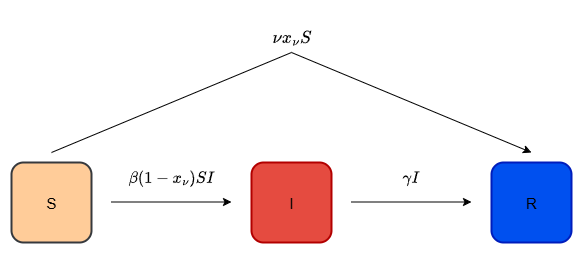

The diagram above was exported from draw.io. Its source (the exported page's mxGraphModel, read from the mxfile embedded in the PNG):
<mxGraphModel dx="1213" dy="730" grid="1" gridSize="10" guides="1" tooltips="1" connect="1" arrows="1" fold="1" page="1" pageScale="1" pageWidth="850" pageHeight="1100" math="1" shadow="0">
  <root>
    <mxCell id="0" />
    <mxCell id="1" parent="0" />
    <mxCell id="r43U8z1P-nCa31MELR_8-1" value="" style="rounded=1;whiteSpace=wrap;html=1;fillColor=light-dark(#FFCC99,#115E0C);strokeColor=light-dark(#36393D,#FFFFFF);strokeWidth=2;" parent="1" vertex="1">
      <mxGeometry x="120" y="280" width="80" height="80" as="geometry" />
    </mxCell>
    <mxCell id="r43U8z1P-nCa31MELR_8-2" value="" style="endArrow=classic;html=1;rounded=0;exitX=1;exitY=0.5;exitDx=0;exitDy=0;" parent="1" edge="1">
      <mxGeometry width="50" height="50" relative="1" as="geometry">
        <mxPoint x="220" y="319.5" as="sourcePoint" />
        <mxPoint x="340" y="319.5" as="targetPoint" />
      </mxGeometry>
    </mxCell>
    <mxCell id="r43U8z1P-nCa31MELR_8-3" value="" style="rounded=1;whiteSpace=wrap;html=1;fillColor=light-dark(#E54B40,#FF6450);fontColor=#ffffff;strokeColor=light-dark(#B20000,#FFFFFF);strokeWidth=2;" parent="1" vertex="1">
      <mxGeometry x="360" y="280" width="80" height="80" as="geometry" />
    </mxCell>
    <mxCell id="r43U8z1P-nCa31MELR_8-4" value="" style="rounded=1;whiteSpace=wrap;html=1;fillColor=light-dark(#0050EF,#4DB0FF);fontColor=#ffffff;strokeColor=light-dark(#001DBC,#FFFFFF);strokeWidth=2;" parent="1" vertex="1">
      <mxGeometry x="600" y="280" width="80" height="80" as="geometry" />
    </mxCell>
    <mxCell id="r43U8z1P-nCa31MELR_8-5" value="" style="endArrow=classic;html=1;rounded=0;exitX=1;exitY=0.5;exitDx=0;exitDy=0;" parent="1" edge="1">
      <mxGeometry width="50" height="50" relative="1" as="geometry">
        <mxPoint x="460" y="319.5" as="sourcePoint" />
        <mxPoint x="580" y="319.5" as="targetPoint" />
      </mxGeometry>
    </mxCell>
    <mxCell id="r43U8z1P-nCa31MELR_8-6" value="&lt;div&gt;&lt;div&gt;&lt;div&gt;&lt;font style=&quot;font-size: 14px;&quot;&gt;\(\beta (1-x_\nu) S I\)&lt;/font&gt;&lt;/div&gt;&lt;/div&gt;&lt;/div&gt;" style="text;strokeColor=none;align=center;fillColor=none;html=1;verticalAlign=middle;whiteSpace=wrap;rounded=0;" parent="1" vertex="1">
      <mxGeometry x="250" y="280" width="60" height="30" as="geometry" />
    </mxCell>
    <mxCell id="r43U8z1P-nCa31MELR_8-7" value="&lt;div&gt;&lt;div&gt;&lt;div&gt;&lt;font style=&quot;font-size: 14px;&quot;&gt;\(\gamma I\)&lt;/font&gt;&lt;/div&gt;&lt;/div&gt;&lt;/div&gt;" style="text;strokeColor=none;align=center;fillColor=none;html=1;verticalAlign=middle;whiteSpace=wrap;rounded=0;" parent="1" vertex="1">
      <mxGeometry x="490" y="280" width="60" height="30" as="geometry" />
    </mxCell>
    <mxCell id="r43U8z1P-nCa31MELR_8-9" value="&lt;font style=&quot;font-size: 15px;&quot;&gt;S&lt;/font&gt;" style="text;strokeColor=none;align=center;fillColor=none;html=1;verticalAlign=middle;whiteSpace=wrap;rounded=0;" parent="1" vertex="1">
      <mxGeometry x="130" y="305" width="60" height="30" as="geometry" />
    </mxCell>
    <mxCell id="r43U8z1P-nCa31MELR_8-10" value="&lt;font style=&quot;font-size: 15px;&quot;&gt;I&lt;/font&gt;" style="text;strokeColor=none;align=center;fillColor=none;html=1;verticalAlign=middle;whiteSpace=wrap;rounded=0;" parent="1" vertex="1">
      <mxGeometry x="370" y="305" width="60" height="30" as="geometry" />
    </mxCell>
    <mxCell id="r43U8z1P-nCa31MELR_8-11" value="&lt;font style=&quot;font-size: 15px;&quot;&gt;R&lt;/font&gt;" style="text;strokeColor=none;align=center;fillColor=none;html=1;verticalAlign=middle;whiteSpace=wrap;rounded=0;" parent="1" vertex="1">
      <mxGeometry x="610" y="305" width="60" height="30" as="geometry" />
    </mxCell>
    <mxCell id="r43U8z1P-nCa31MELR_8-16" value="" style="endArrow=classic;html=1;rounded=0;" parent="1" edge="1">
      <mxGeometry relative="1" as="geometry">
        <mxPoint x="160" y="270" as="sourcePoint" />
        <mxPoint x="640" y="270" as="targetPoint" />
        <Array as="points">
          <mxPoint x="400" y="170" />
        </Array>
      </mxGeometry>
    </mxCell>
    <mxCell id="r43U8z1P-nCa31MELR_8-19" value="&lt;font style=&quot;font-size: 15px;&quot;&gt;\(\nu x_\nu S\)&lt;/font&gt;" style="text;strokeColor=none;align=center;fillColor=none;html=1;verticalAlign=middle;whiteSpace=wrap;rounded=0;fontFamily=Helvetica;fontSize=11;fontColor=default;labelBackgroundColor=default;resizable=0;" parent="1" vertex="1">
      <mxGeometry x="370" y="140" width="60" height="30" as="geometry" />
    </mxCell>
  </root>
</mxGraphModel>